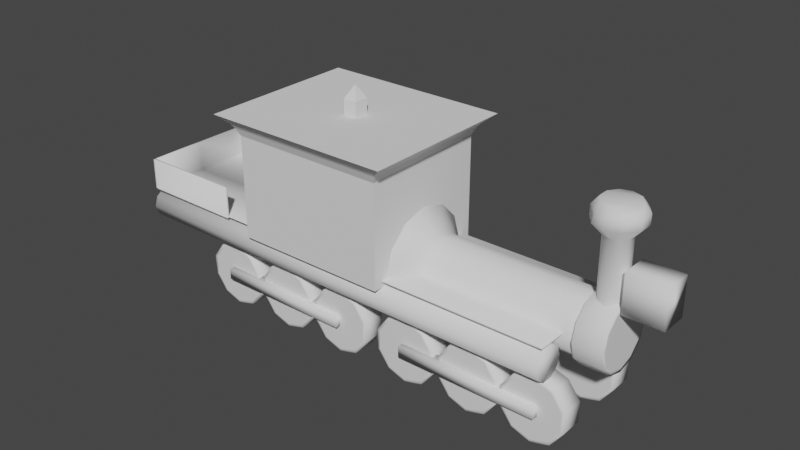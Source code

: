 # Source: model_train.blend  (saved by Blender 2.90.8; exported with 4.5.12 LTS)
import bpy
from mathutils import Matrix  # noqa: F401  (used for matrix-valued properties, if any)

bpy.ops.wm.read_factory_settings(use_empty=True)
scene = bpy.context.scene
scene.name = 'Scene'

# ---- collections
col_collection = bpy.data.collections.new('Collection'); scene.collection.children.link(col_collection)

# ---- world
world_world = bpy.data.worlds.new('World'); scene.world = world_world
world_world.use_nodes = True; world_world.node_tree.nodes.clear()
_N = world_world.node_tree.nodes; _L = world_world.node_tree.links
n0 = _N.new('ShaderNodeOutputWorld'); n0.name = 'World Output'; n0.location = (300, 300)
n1 = _N.new('ShaderNodeBackground'); n1.name = 'Background'; n1.location = (10, 300)
n1.inputs[0].default_value = (0.05088, 0.05088, 0.05088, 1.0)
_L.new(n1.outputs[0], n0.inputs[0])
n0.is_active_output = True
world_world.color = (0.05088, 0.05088, 0.05088)
world_world.use_sun_shadow = False
world_world.sun_shadow_jitter_overblur = 0.0

# ---- meshes
me_cylinder = bpy.data.meshes.new('Cylinder')
me_cylinder.from_pydata([(0.156, -2.242, -3.526), (-3.589, -0.25, -2.825), (0.156, 2.242, -3.526), (-3.589, 0.25, -2.825), (0.156, -2.242, -1.988), (-3.589, -0.25, -2.689), (0.156, 2.242, -1.988), (-3.589, 0.25, -2.689), (-2.963, -2.242, -3.526), (-2.963, 2.242, -3.526), (-2.963, 2.242, -1.988), (-2.963, -2.242, -1.988), (-2.963, -2.242, -3.526), (-0.7164, -2.242, -3.526), (-0.7164, -2.242, -1.988), (-0.7164, 2.242, -1.988), (-0.7164, 2.242, -3.526), (-2.963, 2.242, -3.526), (-2.963, 2.242, -1.988), (-2.963, -2.242, -1.988), (-3.203, -2.357, -3.566), (-3.304, -2.433, -3.592), (-3.304, 2.433, -3.592), (-3.203, 2.357, -3.566), (-3.304, 2.433, -1.923), (-3.203, 2.357, -1.948), (-3.304, -2.433, -1.923), (-3.203, -2.357, -1.948), (-2.682, -2.242, -3.526), (-2.682, 2.242, -1.988), (-2.682, 2.242, -3.526), (-2.682, -2.242, -1.988), (-3.589, -2.739, -3.697), (-3.589, 2.739, -3.697), (-3.589, 2.739, -1.817), (-3.589, -2.739, -1.817), (-4.044, -0.25, -2.825), (-4.044, 0.25, -2.825), (-4.044, 0.25, -2.689), (-4.044, -0.25, -2.689), (-4.438, -3.452e-07, -2.757)], [], [(8, 11, 19, 12), (10, 9, 17, 18), (33, 34, 24, 22), (19, 27, 20, 12), (2, 6, 4, 0), (3, 1, 36, 37), (30, 9, 10, 29), (28, 8, 9, 30), (35, 32, 21, 26), (34, 35, 26, 24), (0, 13, 16, 2), (12, 20, 23, 17), (17, 23, 25, 18), (9, 8, 12, 17), (18, 25, 27, 19), (11, 10, 18, 19), (21, 22, 23, 20), (22, 24, 25, 23), (24, 26, 27, 25), (26, 21, 20, 27), (32, 33, 22, 21), (2, 16, 15, 6), (6, 15, 14, 4), (4, 14, 13, 0), (13, 28, 30, 16), (16, 30, 29, 15), (31, 11, 8, 28, 13, 14), (1, 3, 33, 32), (3, 7, 34, 33), (7, 5, 35, 34), (5, 1, 32, 35), (1, 5, 39, 36), (7, 3, 37, 38), (5, 7, 38, 39), (38, 37, 40), (37, 36, 40), (36, 39, 40), (39, 38, 40), (29, 10, 19, 18, 11, 31, 14, 15)])
_uv = me_cylinder.uv_layers.new(name='UVMap')
_uv.uv.foreach_set('vector', [0.6096, 1.0, 0.6096, 0.75, 0.6096, 0.75, 0.6096, 1.0, 0.6096, 0.5, 0.6096, 0.25, 0.6096, 0.25, 0.6096, 0.5, 0.875, 0.5, 0.625, 0.5, 0.625, 0.5, 0.875, 0.5, 0.6096, 0.75, 0.6221, 0.75, 0.6221, 1.0, 0.6096, 1.0, 0.125, 0.5, 0.375, 0.5, 0.375, 0.75, 0.125, 0.75, 0.7746, 0.5344, 0.7746, 0.7156, 0.7746, 0.7156, 0.7746, 0.5344, 0.5949, 0.25, 0.6096, 0.25, 0.6096, 0.5, 0.5949, 0.5, 0.5949, 0.0, 0.6096, 0.0, 0.6096, 0.25, 0.5949, 0.25, 0.625, 0.75, 0.875, 0.75, 0.875, 0.75, 0.625, 0.75, 0.625, 0.5, 0.625, 0.75, 0.625, 0.75, 0.625, 0.5, 0.375, 0.0, 0.4923, 0.0, 0.4923, 0.25, 0.375, 0.25, 0.6096, 0.0, 0.6221, 0.0, 0.6221, 0.25, 0.6096, 0.25, 0.6096, 0.25, 0.6221, 0.25, 0.6221, 0.5, 0.6096, 0.5, 0.6096, 0.25, 0.6096, 0.0, 0.6096, 0.0, 0.6096, 0.25, 0.6096, 0.5, 0.6221, 0.5, 0.6221, 0.75, 0.6096, 0.75, 0.6096, 0.75, 0.6096, 0.5, 0.6096, 0.5, 0.6096, 0.75, 0.875, 0.75, 0.875, 0.5, 0.875, 0.5014, 0.875, 0.7486, 0.875, 0.5, 0.625, 0.5, 0.6264, 0.5, 0.8736, 0.5, 0.625, 0.5, 0.625, 0.75, 0.6221, 0.75, 0.6221, 0.5, 0.625, 0.75, 0.875, 0.75, 0.8736, 0.75, 0.6264, 0.75, 0.875, 0.75, 0.875, 0.5, 0.875, 0.5, 0.875, 0.75, 0.375, 0.25, 0.4923, 0.25, 0.4923, 0.5, 0.375, 0.5, 0.375, 0.5, 0.4923, 0.5, 0.4923, 0.75, 0.375, 0.75, 0.375, 0.75, 0.4923, 0.75, 0.4923, 1.0, 0.375, 1.0, 0.4923, 0.0, 0.5949, 0.0, 0.5949, 0.25, 0.4923, 0.25, 0.4923, 0.25, 0.5949, 0.25, 0.5949, 0.5, 0.4923, 0.5, 0.5949, 0.75, 0.6096, 0.75, 0.6096, 1.0, 0.5949, 1.0, 0.4923, 1.0, 0.4923, 0.75, 0.7746, 0.7156, 0.7746, 0.5344, 0.875, 0.5, 0.875, 0.75, 0.7746, 0.5344, 0.7254, 0.5344, 0.625, 0.5, 0.875, 0.5, 0.7254, 0.5344, 0.7254, 0.7156, 0.625, 0.75, 0.625, 0.5, 0.7254, 0.7156, 0.7746, 0.7156, 0.875, 0.75, 0.625, 0.75, 0.7746, 0.7156, 0.7254, 0.7156, 0.7254, 0.7156, 0.7746, 0.7156, 0.7254, 0.5344, 0.7746, 0.5344, 0.7746, 0.5344, 0.7254, 0.5344, 0.7254, 0.7156, 0.7254, 0.5344, 0.7254, 0.5344, 0.7254, 0.7156, 0.7254, 0.5344, 0.7746, 0.5344, 0.75, 0.625, 0.7746, 0.5344, 0.7746, 0.7156, 0.75, 0.625, 0.7746, 0.7156, 0.7254, 0.7156, 0.75, 0.625, 0.7254, 0.7156, 0.7254, 0.5344, 0.75, 0.625, 0.0, 0.0, 0.0, 0.0, 0.0, 0.0, 0.0, 0.0, 0.0, 0.0, 0.0, 0.0, 0.0, 0.0, 0.0, 0.0])
me_cylinder.use_remesh_fix_poles = True
me_cylinder.use_remesh_preserve_attributes = False
me_cylinder.use_mirror_vertex_groups = False
me_cylinder.update()
me_cylinder_006 = bpy.data.meshes.new('Cylinder.006')
me_cylinder_006.from_pydata([(-1.49e-08, 0.8934, -1.787), (-1.49e-08, 0.8934, -1.192e-07), (0.4467, 0.7737, -1.787), (0.4467, 0.7737, -1.192e-07), (0.7737, 0.4467, -1.787), (0.7737, 0.4467, -1.192e-07), (0.8934, 8.819e-08, -1.787), (0.8934, 8.819e-08, -1.192e-07), (0.7737, -0.4467, -1.787), (0.7737, -0.4467, -1.192e-07), (0.4467, -0.7737, -1.787), (0.4467, -0.7737, -1.192e-07), (2.235e-07, -0.8934, -1.787), (2.235e-07, -0.8934, -1.192e-07), (-0.4467, -0.7737, -1.787), (-0.4467, -0.7737, -1.192e-07), (-0.7737, -0.4467, -1.787), (-0.7737, -0.4467, -1.192e-07), (-0.8934, -2.881e-07, -1.787), (-0.8934, -2.881e-07, -1.192e-07), (-0.7737, 0.4467, -1.787), (-0.7737, 0.4467, -1.192e-07), (-0.4467, 0.7737, -1.787), (-0.4467, 0.7737, -1.192e-07), (-0.8292, -0.4154, 0.01695), (-1.994, -0.4154, 0.01695), (-0.8292, 0.4154, 0.01695), (-1.994, 0.4154, 0.01695), (-0.8292, -0.4154, 0.391), (-1.994, -0.4154, 0.391), (-0.8292, 0.4154, 0.391), (-1.994, 0.4154, 0.391), (-1.49e-08, 0.8934, -0.2723), (0.4467, 0.7737, -0.2723), (0.7737, 0.4467, -0.2723), (0.8934, 8.819e-08, -0.2723), (0.7737, -0.4467, -0.2723), (0.4467, -0.7737, -0.2723), (2.235e-07, -0.8934, -0.2723), (-0.4467, -0.7737, -0.2723), (-0.7737, -0.4467, -0.2723), (-0.8934, -2.881e-07, -0.2723), (-0.7737, 0.4467, -0.2723), (-0.4467, 0.7737, -0.2723), (0.4467, 0.7737, -1.192e-07), (-1.49e-08, 0.8934, -1.192e-07), (-1.49e-08, 0.8934, -0.2723), (0.7737, 0.4467, -1.192e-07), (0.8934, 8.819e-08, -1.192e-07), (0.7737, -0.4467, -1.192e-07), (0.4467, -0.7737, -1.192e-07), (2.235e-07, -0.8934, -1.192e-07), (-0.4467, -0.7737, -1.192e-07), (-0.7737, -0.4467, -1.192e-07), (-0.8934, -2.881e-07, -1.192e-07), (-0.7737, 0.4467, -1.192e-07), (-0.4467, 0.7737, -1.192e-07), (0.4467, 0.7737, -0.2723), (0.7737, 0.4467, -0.2723), (0.8934, 8.819e-08, -0.2723), (0.7737, -0.4467, -0.2723), (0.4467, -0.7737, -0.2723), (2.235e-07, -0.8934, -0.2723), (-0.4467, -0.7737, -0.2723), (-0.7737, -0.4467, -0.2723), (-0.8934, -2.881e-07, -0.2723), (-0.7737, 0.4467, -0.2723), (-0.4467, 0.7737, -0.2723), (0.5083, 0.8803, -1.192e-07), (-1.49e-08, 1.017, -1.192e-07), (-1.49e-08, 1.017, -0.2723), (0.8803, 0.5083, -1.192e-07), (1.017, 8.093e-08, -1.192e-07), (0.8803, -0.5083, -1.192e-07), (0.5083, -0.8803, -1.192e-07), (2.235e-07, -1.017, -1.192e-07), (-0.5083, -0.8803, -1.192e-07), (-0.8803, -0.5083, -1.192e-07), (-1.017, -3.486e-07, -1.192e-07), (-0.8803, 0.5083, -1.192e-07), (-0.5083, 0.8803, -1.192e-07), (0.5083, 0.8803, -0.2723), (0.8803, 0.5083, -0.2723), (1.017, 8.093e-08, -0.2723), (0.8803, -0.5083, -0.2723), (0.5083, -0.8803, -0.2723), (2.235e-07, -1.017, -0.2723), (-0.5083, -0.8803, -0.2723), (-0.8803, -0.5083, -0.2723), (-1.017, -3.486e-07, -0.2723), (-0.8803, 0.5083, -0.2723), (-0.5083, 0.8803, -0.2723), (-0.9317, 0.3898, -0.1361), (-0.9317, 0.3154, -0.2097), (-0.9317, 0.1205, -0.2552), (-0.9317, -0.1205, -0.2552), (-0.9317, -0.3154, -0.2097), (-0.9317, -0.3898, -0.1361), (-0.9317, -0.3154, -0.06255), (-0.9317, -0.1205, -0.01708), (-0.9317, 0.1205, -0.01708), (-0.9317, 0.3154, -0.06255), (-2.667, 0.3898, -0.1361), (-2.667, 0.3154, -0.2097), (-2.667, 0.1205, -0.2552), (-2.667, -0.1205, -0.2552), (-2.667, -0.3154, -0.2097), (-2.667, -0.3898, -0.1361), (-2.667, -0.3154, -0.06255), (-2.667, -0.1205, -0.01708), (-2.667, 0.1205, -0.01708), (-2.667, 0.3154, -0.06255), (-3.028, 0.7151, -0.1361), (-3.028, 0.5785, -0.2711), (-3.028, 0.221, -0.3546), (-3.028, -0.221, -0.3546), (-3.028, -0.5785, -0.2711), (-3.028, -0.7151, -0.1361), (-3.028, -0.5785, -0.001147), (-3.028, -0.221, 0.08228), (-3.028, 0.221, 0.08228), (-3.028, 0.5785, -0.001147), (-3.32, 0.7151, -0.1361), (-3.32, 0.5785, -0.2711), (-3.32, 0.221, -0.3546), (-3.32, -0.221, -0.3546), (-3.272, -0.5142, -0.2561), (-3.32, -0.7151, -0.1361), (-3.32, -0.5785, -0.001147), (-3.32, -0.221, 0.08228), (-3.32, 0.221, 0.08228), (-3.32, 0.5785, -0.001147), (-3.569, 0.5189, -0.1361), (-3.569, 0.4198, -0.2341), (-3.569, 0.1603, -0.2946), (-3.569, -0.1603, -0.2946), (-3.569, -0.4198, -0.2341), (-3.569, -0.5189, -0.1361), (-3.569, -0.4198, -0.0382), (-3.569, -0.1603, 0.02233), (-3.569, 0.1603, 0.02233), (-3.569, 0.4198, -0.0382), (-1.49e-08, 1.55, -1.984), (0.775, 1.342, -1.984), (1.342, 0.775, -1.984), (1.55, 1.508e-07, -1.984), (1.342, -0.775, -1.984), (0.775, -1.342, -1.984), (2.235e-07, -1.55, -1.984), (-0.775, -1.342, -1.984), (-1.342, -0.775, -1.984), (-1.55, -5.021e-07, -1.984), (-1.342, 0.775, -1.984), (-0.775, 1.342, -1.984)], [], [(9, 11, 50, 49), (39, 38, 62, 63), (23, 1, 45, 56), (13, 15, 52, 51), (3, 5, 47, 44), (40, 39, 63, 64), (33, 32, 46, 57), (17, 19, 54, 53), (41, 40, 64, 65), (7, 9, 49, 48), (3, 1, 23, 21, 19, 17, 15, 13, 11, 9, 7, 5), (34, 33, 57, 58), (42, 41, 65, 66), (6, 8, 146, 145), (24, 25, 27, 26), (26, 27, 31, 30), (30, 31, 29, 28), (28, 29, 25, 24), (26, 30, 28, 24), (31, 27, 25, 29), (22, 43, 32, 0), (20, 42, 43, 22), (18, 41, 42, 20), (16, 40, 41, 18), (14, 39, 40, 16), (12, 38, 39, 14), (10, 37, 38, 12), (8, 36, 37, 10), (6, 35, 36, 8), (4, 34, 35, 6), (2, 33, 34, 4), (0, 32, 33, 2), (53, 54, 78, 77), (61, 60, 84, 85), (52, 53, 77, 76), (62, 61, 85, 86), (45, 44, 68, 69), (51, 52, 76, 75), (63, 62, 86, 87), (50, 51, 75, 74), (64, 63, 87, 88), (57, 46, 70, 81), (49, 50, 74, 73), (65, 64, 88, 89), (38, 37, 61, 62), (19, 21, 55, 54), (37, 36, 60, 61), (5, 7, 48, 47), (15, 17, 53, 52), (32, 43, 67, 46), (1, 3, 44, 45), (36, 35, 59, 60), (43, 42, 66, 67), (11, 13, 51, 50), (35, 34, 58, 59), (21, 23, 56, 55), (70, 69, 68, 81), (81, 68, 71, 82), (82, 71, 72, 83), (83, 72, 73, 84), (84, 73, 74, 85), (85, 74, 75, 86), (86, 75, 76, 87), (87, 76, 77, 88), (90, 79, 80, 91), (91, 80, 69, 70), (46, 67, 91, 70), (44, 47, 71, 68), (60, 59, 83, 84), (54, 55, 79, 78), (67, 66, 90, 91), (47, 48, 72, 71), (59, 58, 82, 83), (55, 56, 80, 79), (66, 65, 89, 90), (48, 49, 73, 72), (58, 57, 81, 82), (56, 45, 69, 80), (98, 99, 109, 108), (95, 96, 106, 105), (92, 93, 103, 102), (99, 100, 110, 109), (96, 97, 107, 106), (93, 94, 104, 103), (100, 101, 111, 110), (97, 98, 108, 107), (94, 95, 105, 104), (101, 92, 102, 111), (105, 106, 116, 115), (102, 103, 113, 112), (109, 110, 120, 119), (106, 107, 117, 116), (103, 104, 114, 113), (110, 111, 121, 120), (107, 108, 118, 117), (104, 105, 115, 114), (111, 102, 112, 121), (108, 109, 119, 118), (112, 113, 123, 122), (119, 120, 130, 129), (116, 117, 127, 126), (113, 114, 124, 123), (120, 121, 131, 130), (117, 118, 128, 127), (114, 115, 125, 124), (121, 112, 122, 131), (118, 119, 129, 128), (115, 116, 126, 125), (129, 130, 140, 139), (126, 127, 137, 136), (123, 124, 134, 133), (130, 131, 141, 140), (127, 128, 138, 137), (124, 125, 135, 134), (131, 122, 132, 141), (128, 129, 139, 138), (125, 126, 136, 135), (122, 123, 133, 132), (142, 143, 144, 145, 146, 147, 148, 149, 150, 151, 152, 153), (22, 0, 142, 153), (0, 2, 143, 142), (4, 6, 145, 144), (20, 22, 153, 152), (2, 4, 144, 143), (18, 20, 152, 151), (16, 18, 151, 150), (14, 16, 150, 149), (12, 14, 149, 148), (10, 12, 148, 147), (8, 10, 147, 146), (78, 89, 88, 77), (79, 90, 89, 78), (134, 141, 132, 133), (135, 140, 141, 134), (136, 139, 140, 135), (137, 138, 139, 136)])
me_cylinder_006.polygons.foreach_set('use_smooth', [True] * 136)
_uv = me_cylinder_006.uv_layers.new(name='UVMap')
_uv.uv.foreach_set('vector', [0.4578, 0.13, 0.37, 0.04215, 0.37, 0.04215, 0.4578, 0.13, 0.4167, 0.9238, 0.5, 0.9238, 0.5, 0.9238, 0.4167, 0.9238, 0.13, 0.4578, 0.25, 0.49, 0.25, 0.49, 0.13, 0.4578, 0.25, 0.01, 0.13, 0.04215, 0.13, 0.04215, 0.25, 0.01, 0.37, 0.4578, 0.4578, 0.37, 0.4578, 0.37, 0.37, 0.4578, 0.3333, 0.9238, 0.4167, 0.9238, 0.4167, 0.9238, 0.3333, 0.9238, 0.9167, 0.9238, 1.0, 0.9238, 1.0, 0.9238, 0.9167, 0.9238, 0.04215, 0.13, 0.01, 0.25, 0.01, 0.25, 0.04215, 0.13, 0.25, 0.9238, 0.3333, 0.9238, 0.3333, 0.9238, 0.25, 0.9238, 0.49, 0.25, 0.4578, 0.13, 0.4578, 0.13, 0.49, 0.25, 0.37, 0.4578, 0.25, 0.49, 0.13, 0.4578, 0.04215, 0.37, 0.01, 0.25, 0.04215, 0.13, 0.13, 0.04215, 0.25, 0.01, 0.37, 0.04215, 0.4578, 0.13, 0.49, 0.25, 0.4578, 0.37, 0.8333, 0.9238, 0.9167, 0.9238, 0.9167, 0.9238, 0.8333, 0.9238, 0.1667, 0.9238, 0.25, 0.9238, 0.25, 0.9238, 0.1667, 0.9238, 0.75, 0.5, 0.6667, 0.5, 0.6667, 0.5, 0.75, 0.5, 0.375, 0.0, 0.625, 0.0, 0.625, 0.25, 0.375, 0.25, 0.375, 0.25, 0.625, 0.25, 0.625, 0.5, 0.375, 0.5, 0.375, 0.5, 0.625, 0.5, 0.625, 0.75, 0.375, 0.75, 0.375, 0.75, 0.625, 0.75, 0.625, 1.0, 0.375, 1.0, 0.125, 0.5, 0.375, 0.5, 0.375, 0.75, 0.125, 0.75, 0.625, 0.5, 0.875, 0.5, 0.875, 0.75, 0.625, 0.75, 0.08333, 0.5, 0.08333, 0.9238, 7.451e-08, 0.9238, 7.451e-08, 0.5, 0.1667, 0.5, 0.1667, 0.9238, 0.08333, 0.9238, 0.08333, 0.5, 0.25, 0.5, 0.25, 0.9238, 0.1667, 0.9238, 0.1667, 0.5, 0.3333, 0.5, 0.3333, 0.9238, 0.25, 0.9238, 0.25, 0.5, 0.4167, 0.5, 0.4167, 0.9238, 0.3333, 0.9238, 0.3333, 0.5, 0.5, 0.5, 0.5, 0.9238, 0.4167, 0.9238, 0.4167, 0.5, 0.5833, 0.5, 0.5833, 0.9238, 0.5, 0.9238, 0.5, 0.5, 0.6667, 0.5, 0.6667, 0.9238, 0.5833, 0.9238, 0.5833, 0.5, 0.75, 0.5, 0.75, 0.9238, 0.6667, 0.9238, 0.6667, 0.5, 0.8333, 0.5, 0.8333, 0.9238, 0.75, 0.9238, 0.75, 0.5, 0.9167, 0.5, 0.9167, 0.9238, 0.8333, 0.9238, 0.8333, 0.5, 1.0, 0.5, 1.0, 0.9238, 0.9167, 0.9238, 0.9167, 0.5, 0.04215, 0.13, 0.01, 0.25, 0.01, 0.25, 0.04215, 0.13, 0.5833, 0.9238, 0.6667, 0.9238, 0.6667, 0.9238, 0.5833, 0.9238, 0.13, 0.04215, 0.04215, 0.13, 0.04215, 0.13, 0.13, 0.04215, 0.5, 0.9238, 0.5833, 0.9238, 0.5833, 0.9238, 0.5, 0.9238, 0.25, 0.49, 0.37, 0.4578, 0.37, 0.4578, 0.25, 0.49, 0.25, 0.01, 0.13, 0.04215, 0.13, 0.04215, 0.25, 0.01, 0.4167, 0.9238, 0.5, 0.9238, 0.5, 0.9238, 0.4167, 0.9238, 0.37, 0.04215, 0.25, 0.01, 0.25, 0.01, 0.37, 0.04215, 0.3333, 0.9238, 0.4167, 0.9238, 0.4167, 0.9238, 0.3333, 0.9238, 0.9167, 0.9238, 1.0, 0.9238, 1.0, 0.9238, 0.9167, 0.9238, 0.4578, 0.13, 0.37, 0.04215, 0.37, 0.04215, 0.4578, 0.13, 0.25, 0.9238, 0.3333, 0.9238, 0.3333, 0.9238, 0.25, 0.9238, 0.5, 0.9238, 0.5833, 0.9238, 0.5833, 0.9238, 0.5, 0.9238, 0.01, 0.25, 0.04215, 0.37, 0.04215, 0.37, 0.01, 0.25, 0.5833, 0.9238, 0.6667, 0.9238, 0.6667, 0.9238, 0.5833, 0.9238, 0.4578, 0.37, 0.49, 0.25, 0.49, 0.25, 0.4578, 0.37, 0.13, 0.04215, 0.04215, 0.13, 0.04215, 0.13, 0.13, 0.04215, 7.451e-08, 0.9238, 0.08333, 0.9238, 0.08333, 0.9238, 7.451e-08, 0.9238, 0.25, 0.49, 0.37, 0.4578, 0.37, 0.4578, 0.25, 0.49, 0.6667, 0.9238, 0.75, 0.9238, 0.75, 0.9238, 0.6667, 0.9238, 0.08333, 0.9238, 0.1667, 0.9238, 0.1667, 0.9238, 0.08333, 0.9238, 0.37, 0.04215, 0.25, 0.01, 0.25, 0.01, 0.37, 0.04215, 0.75, 0.9238, 0.8333, 0.9238, 0.8333, 0.9238, 0.75, 0.9238, 0.04215, 0.37, 0.13, 0.4578, 0.13, 0.4578, 0.04215, 0.37, 1.0, 0.9238, 1.0, 1.0, 0.9167, 1.0, 0.9167, 0.9238, 0.9167, 0.9238, 0.9167, 1.0, 0.8333, 1.0, 0.8333, 0.9238, 0.8333, 0.9238, 0.8333, 1.0, 0.75, 1.0, 0.75, 0.9238, 0.75, 0.9238, 0.75, 1.0, 0.6667, 1.0, 0.6667, 0.9238, 0.6667, 0.9238, 0.6667, 1.0, 0.5833, 1.0, 0.5833, 0.9238, 0.5833, 0.9238, 0.5833, 1.0, 0.5, 1.0, 0.5, 0.9238, 0.5, 0.9238, 0.5, 1.0, 0.4167, 1.0, 0.4167, 0.9238, 0.4167, 0.9238, 0.4167, 1.0, 0.3333, 1.0, 0.3333, 0.9238, 0.1667, 0.9238, 0.1667, 1.0, 0.08333, 1.0, 0.08333, 0.9238, 0.08333, 0.9238, 0.08333, 1.0, 7.451e-08, 1.0, 7.451e-08, 0.9238, 7.451e-08, 0.9238, 0.08333, 0.9238, 0.08333, 0.9238, 7.451e-08, 0.9238, 0.37, 0.4578, 0.4578, 0.37, 0.4578, 0.37, 0.37, 0.4578, 0.6667, 0.9238, 0.75, 0.9238, 0.75, 0.9238, 0.6667, 0.9238, 0.01, 0.25, 0.04215, 0.37, 0.04215, 0.37, 0.01, 0.25, 0.08333, 0.9238, 0.1667, 0.9238, 0.1667, 0.9238, 0.08333, 0.9238, 0.4578, 0.37, 0.49, 0.25, 0.49, 0.25, 0.4578, 0.37, 0.75, 0.9238, 0.8333, 0.9238, 0.8333, 0.9238, 0.75, 0.9238, 0.04215, 0.37, 0.13, 0.4578, 0.13, 0.4578, 0.04215, 0.37, 0.1667, 0.9238, 0.25, 0.9238, 0.25, 0.9238, 0.1667, 0.9238, 0.49, 0.25, 0.4578, 0.13, 0.4578, 0.13, 0.49, 0.25, 0.8333, 0.9238, 0.9167, 0.9238, 0.9167, 0.9238, 0.8333, 0.9238, 0.13, 0.4578, 0.25, 0.49, 0.25, 0.49, 0.13, 0.4578, 0.0, 0.0, 0.0, 0.0, 0.0, 0.0, 0.0, 0.0, 0.0, 0.0, 0.0, 0.0, 0.0, 0.0, 0.0, 0.0, 0.0, 0.0, 0.0, 0.0, 0.0, 0.0, 0.0, 0.0, 0.0, 0.0, 0.0, 0.0, 0.0, 0.0, 0.0, 0.0, 0.0, 0.0, 0.0, 0.0, 0.0, 0.0, 0.0, 0.0, 0.0, 0.0, 0.0, 0.0, 0.0, 0.0, 0.0, 0.0, 0.0, 0.0, 0.0, 0.0, 0.0, 0.0, 0.0, 0.0, 0.0, 0.0, 0.0, 0.0, 0.0, 0.0, 0.0, 0.0, 0.0, 0.0, 0.0, 0.0, 0.0, 0.0, 0.0, 0.0, 0.0, 0.0, 0.0, 0.0, 0.0, 0.0, 0.0, 0.0, 0.0, 0.0, 0.0, 0.0, 0.0, 0.0, 0.0, 0.0, 0.0, 0.0, 0.0, 0.0, 0.0, 0.0, 0.0, 0.0, 0.0, 0.0, 0.0, 0.0, 0.0, 0.0, 0.0, 0.0, 0.0, 0.0, 0.0, 0.0, 0.0, 0.0, 0.0, 0.0, 0.0, 0.0, 0.0, 0.0, 0.0, 0.0, 0.0, 0.0, 0.0, 0.0, 0.0, 0.0, 0.0, 0.0, 0.0, 0.0, 0.0, 0.0, 0.0, 0.0, 0.0, 0.0, 0.0, 0.0, 0.0, 0.0, 0.0, 0.0, 0.0, 0.0, 0.0, 0.0, 0.0, 0.0, 0.0, 0.0, 0.0, 0.0, 0.0, 0.0, 0.0, 0.0, 0.0, 0.0, 0.0, 0.0, 0.0, 0.0, 0.0, 0.0, 0.0, 0.0, 0.0, 0.0, 0.0, 0.0, 0.0, 0.0, 0.0, 0.0, 0.0, 0.0, 0.0, 0.0, 0.0, 0.0, 0.0, 0.0, 0.0, 0.0, 0.0, 0.0, 0.0, 0.0, 0.0, 0.0, 0.0, 0.0, 0.0, 0.0, 0.0, 0.0, 0.0, 0.0, 0.0, 0.0, 0.0, 0.0, 0.0, 0.0, 0.0, 0.0, 0.0, 0.0, 0.0, 0.0, 0.0, 0.0, 0.0, 0.0, 0.0, 0.0, 0.0, 0.0, 0.0, 0.0, 0.0, 0.0, 0.0, 0.0, 0.0, 0.0, 0.0, 0.0, 0.0, 0.0, 0.0, 0.0, 0.0, 0.0, 0.0, 0.0, 0.0, 0.0, 0.0, 0.0, 0.0, 0.0, 0.0, 0.0, 0.0, 0.0, 0.0, 0.0, 0.0, 0.0, 0.0, 0.0, 0.0, 0.0, 0.0, 0.0, 0.0, 0.0, 0.0, 0.0, 0.0, 0.0, 0.0, 0.0, 0.0, 0.0, 0.0, 0.0, 0.0, 0.0, 0.0, 0.0, 0.0, 0.0, 0.0, 0.0, 0.0, 0.0, 0.0, 0.0, 0.0, 0.0, 0.0, 0.0, 0.0, 0.0, 0.0, 0.0, 0.0, 0.0, 0.0, 0.0, 0.0, 0.0, 0.0, 0.0, 0.0, 0.0, 0.0, 0.0, 0.0, 0.0, 0.0, 0.0, 0.0, 0.0, 0.0, 0.0, 0.0, 0.0, 0.0, 0.0, 0.0, 0.0, 0.0, 0.0, 0.0, 0.0, 0.0, 0.0, 0.0, 0.0, 0.75, 0.49, 0.87, 0.4578, 0.9578, 0.37, 0.99, 0.25, 0.9578, 0.13, 0.87, 0.04215, 0.75, 0.01, 0.63, 0.04215, 0.5422, 0.13, 0.51, 0.25, 0.5422, 0.37, 0.63, 0.4578, 0.08333, 0.5, 7.451e-08, 0.5, 7.451e-08, 0.5, 0.08333, 0.5, 1.0, 0.5, 0.9167, 0.5, 0.9167, 0.5, 1.0, 0.5, 0.8333, 0.5, 0.75, 0.5, 0.75, 0.5, 0.8333, 0.5, 0.1667, 0.5, 0.08333, 0.5, 0.08333, 0.5, 0.1667, 0.5, 0.9167, 0.5, 0.8333, 0.5, 0.8333, 0.5, 0.9167, 0.5, 0.25, 0.5, 0.1667, 0.5, 0.1667, 0.5, 0.25, 0.5, 0.3333, 0.5, 0.25, 0.5, 0.25, 0.5, 0.3333, 0.5, 0.4167, 0.5, 0.3333, 0.5, 0.3333, 0.5, 0.4167, 0.5, 0.5, 0.5, 0.4167, 0.5, 0.4167, 0.5, 0.5, 0.5, 0.5833, 0.5, 0.5, 0.5, 0.5, 0.5, 0.5833, 0.5, 0.6667, 0.5, 0.5833, 0.5, 0.5833, 0.5, 0.6667, 0.5, 0.01, 0.25, 0.25, 0.9238, 0.3333, 0.9238, 0.04215, 0.13, 0.04215, 0.37, 0.1667, 0.9238, 0.25, 0.9238, 0.01, 0.25, 0.0, 0.0, 0.0, 0.0, 0.0, 0.0, 0.0, 0.0, 0.0, 0.0, 0.0, 0.0, 0.0, 0.0, 0.0, 0.0, 0.0, 0.0, 0.0, 0.0, 0.0, 0.0, 0.0, 0.0, 0.0, 0.0, 0.0, 0.0, 0.0, 0.0, 0.0, 0.0])
me_cylinder_006.use_remesh_fix_poles = True
me_cylinder_006.use_remesh_preserve_attributes = False
me_cylinder_006.use_mirror_vertex_groups = False
me_cylinder_006.update()
me_cylinder_011 = bpy.data.meshes.new('Cylinder.011')
me_cylinder_011.from_pydata([(-15.27, -0.9127, -0.5559), (-1.202, -0.9127, -0.5559), (-15.27, -1.009, -0.8523), (-1.202, -1.009, -0.8523), (-15.27, -1.261, -1.035), (-1.202, -1.261, -1.035), (-15.27, -1.573, -1.035), (-1.202, -1.573, -1.035), (-15.27, -1.825, -0.8523), (-1.202, -1.825, -0.8523), (-15.27, -1.921, -0.5559), (-1.202, -1.921, -0.5559), (-15.27, -1.825, -0.2595), (-1.202, -1.825, -0.2595), (-15.27, -1.573, -0.07629), (-1.202, -1.573, -0.07629), (-15.27, -1.261, -0.07629), (-1.202, -1.261, -0.07629), (-15.27, -1.009, -0.2595), (-1.202, -1.009, -0.2595), (-15.27, -1.746, -0.001048), (-1.202, -1.746, -0.001048), (-15.27, 1.192e-07, -0.001048), (-1.202, 1.192e-07, -0.001048), (-1.202, -1.746, 0.05658), (-15.27, -1.746, 0.05658), (-15.27, 1.192e-07, 0.05658), (-1.202, 1.192e-07, 0.05658), (-12.06, -1.746, -0.001048), (-12.06, 1.192e-07, -0.001048), (-12.06, -1.746, 0.05658), (-12.06, 1.192e-07, 0.05658), (-12.06, -1.813, -0.001048), (-15.27, -1.813, -0.001048), (-12.06, -1.813, 0.05658), (-15.27, -1.813, 0.05658), (-12.06, -1.746, 0.05658), (-15.27, -1.746, 0.05658), (-12.06, -1.813, 0.05658), (-15.27, -1.813, 0.05658), (-15.2, -1.746, -0.001048), (-15.2, 1.192e-07, -0.001048), (-15.2, -1.746, 0.05658), (-15.2, 1.192e-07, 0.05658), (-15.2, -1.813, -0.001048), (-15.2, -1.813, 0.05658), (-15.2, -1.746, 0.05658), (-15.2, -1.813, 0.05658), (-15.2, -1.746, 0.9839), (-15.27, -1.746, 0.9839), (-15.27, 1.192e-07, 0.9839), (-15.2, 1.192e-07, 0.9839), (-15.2, -1.746, 0.9839), (-15.27, -1.746, 0.9839), (-15.2, -1.813, 0.9839), (-15.27, -1.813, 0.9839), (-12.06, -1.746, 0.9839), (-12.06, -1.813, 0.9839), (-9.998, -1.553, -0.9836), (-10.59, -1.553, -1.175), (-10.95, -1.553, -1.675), (-10.95, -1.553, -2.293), (-10.59, -1.553, -2.793), (-9.998, -1.553, -2.984), (-9.41, -1.553, -2.793), (-9.047, -1.553, -2.293), (-9.047, -1.553, -1.675), (-9.41, -1.553, -1.175), (-9.998, -1.553, -1.085), (-10.53, -1.553, -1.256), (-10.85, -1.553, -1.706), (-10.85, -1.553, -2.261), (-10.53, -1.553, -2.711), (-9.998, -1.553, -2.883), (-9.469, -1.553, -2.711), (-9.143, -1.553, -2.261), (-9.143, -1.553, -1.706), (-9.469, -1.553, -1.256), (-10.2, -1.553, -1.706), (-9.796, -1.553, -2.261), (-9.998, -0.8577, -0.9836), (-10.59, -0.8577, -1.175), (-10.95, -0.8577, -1.675), (-10.95, -0.8577, -2.293), (-10.59, -0.8577, -2.793), (-9.998, -0.8577, -2.984), (-9.41, -0.8577, -2.793), (-9.047, -0.8577, -2.293), (-9.047, -0.8577, -1.675), (-9.41, -0.8577, -1.175), (-9.998, -0.8577, -1.085), (-10.53, -0.8577, -1.256), (-10.85, -0.8577, -1.706), (-10.85, -0.8577, -2.261), (-10.53, -0.8577, -2.711), (-9.998, -0.8577, -2.883), (-9.469, -0.8577, -2.711), (-9.143, -0.8577, -2.261), (-9.143, -0.8577, -1.706), (-9.469, -0.8577, -1.256), (-10.2, -0.8577, -1.706), (-9.796, -0.8577, -2.261), (-7.927, -1.553, -0.9836), (-8.515, -1.553, -1.175), (-8.878, -1.553, -1.675), (-8.878, -1.553, -2.293), (-8.515, -1.553, -2.793), (-7.927, -1.553, -2.984), (-7.339, -1.553, -2.793), (-6.976, -1.553, -2.293), (-6.976, -1.553, -1.675), (-7.339, -1.553, -1.175), (-7.927, -1.553, -1.085), (-8.456, -1.553, -1.256), (-8.782, -1.553, -1.706), (-8.782, -1.553, -2.261), (-8.456, -1.553, -2.711), (-7.927, -1.553, -2.883), (-7.399, -1.553, -2.711), (-7.072, -1.553, -2.261), (-7.072, -1.553, -1.706), (-7.399, -1.553, -1.256), (-8.129, -1.553, -1.706), (-7.725, -1.553, -2.261), (-7.927, -0.8577, -0.9836), (-8.515, -0.8577, -1.175), (-8.878, -0.8577, -1.675), (-8.878, -0.8577, -2.293), (-8.515, -0.8577, -2.793), (-7.927, -0.8577, -2.984), (-7.339, -0.8577, -2.793), (-6.976, -0.8577, -2.293), (-6.976, -0.8577, -1.675), (-7.339, -0.8577, -1.175), (-7.927, -0.8577, -1.085), (-8.456, -0.8577, -1.256), (-8.782, -0.8577, -1.706), (-8.782, -0.8577, -2.261), (-8.456, -0.8577, -2.711), (-7.927, -0.8577, -2.883), (-7.399, -0.8577, -2.711), (-7.072, -0.8577, -2.261), (-7.072, -0.8577, -1.706), (-7.399, -0.8577, -1.256), (-8.129, -0.8577, -1.706), (-7.725, -0.8577, -2.261), (-5.573, -1.553, -0.9836), (-6.161, -1.553, -1.175), (-6.524, -1.553, -1.675), (-6.524, -1.553, -2.293), (-6.161, -1.553, -2.793), (-5.573, -1.553, -2.984), (-4.985, -1.553, -2.793), (-4.622, -1.553, -2.293), (-4.622, -1.553, -1.675), (-4.985, -1.553, -1.175), (-5.573, -1.553, -1.085), (-6.101, -1.553, -1.256), (-6.428, -1.553, -1.706), (-6.428, -1.553, -2.261), (-6.101, -1.553, -2.711), (-5.573, -1.553, -2.883), (-5.044, -1.553, -2.711), (-4.718, -1.553, -2.261), (-4.718, -1.553, -1.706), (-5.044, -1.553, -1.256), (-5.775, -1.553, -1.706), (-5.371, -1.553, -2.261), (-5.573, -0.8577, -0.9836), (-6.161, -0.8577, -1.175), (-6.524, -0.8577, -1.675), (-6.524, -0.8577, -2.293), (-6.161, -0.8577, -2.793), (-5.573, -0.8577, -2.984), (-4.985, -0.8577, -2.793), (-4.622, -0.8577, -2.293), (-4.622, -0.8577, -1.675), (-4.985, -0.8577, -1.175), (-5.573, -0.8577, -1.085), (-6.101, -0.8577, -1.256), (-6.428, -0.8577, -1.706), (-6.428, -0.8577, -2.261), (-6.101, -0.8577, -2.711), (-5.573, -0.8577, -2.883), (-5.044, -0.8577, -2.711), (-4.718, -0.8577, -2.261), (-4.718, -0.8577, -1.706), (-5.044, -0.8577, -1.256), (-5.775, -0.8577, -1.706), (-5.371, -0.8577, -2.261), (-3.502, -1.553, -0.9836), (-4.09, -1.553, -1.175), (-4.453, -1.553, -1.675), (-4.453, -1.553, -2.293), (-4.09, -1.553, -2.793), (-3.502, -1.553, -2.984), (-2.915, -1.553, -2.793), (-2.551, -1.553, -2.293), (-2.551, -1.553, -1.675), (-2.915, -1.553, -1.175), (-3.502, -1.553, -1.085), (-4.031, -1.553, -1.256), (-4.357, -1.553, -1.706), (-4.357, -1.553, -2.261), (-4.031, -1.553, -2.711), (-3.502, -1.553, -2.883), (-2.974, -1.553, -2.711), (-2.647, -1.553, -2.261), (-2.647, -1.553, -1.706), (-2.974, -1.553, -1.256), (-3.704, -1.553, -1.706), (-3.3, -1.553, -2.261), (-3.502, -0.8577, -0.9836), (-4.09, -0.8577, -1.175), (-4.453, -0.8577, -1.675), (-4.453, -0.8577, -2.293), (-4.09, -0.8577, -2.793), (-3.502, -0.8577, -2.984), (-2.915, -0.8577, -2.793), (-2.551, -0.8577, -2.293), (-2.551, -0.8577, -1.675), (-2.915, -0.8577, -1.175), (-3.502, -0.8577, -1.085), (-4.031, -0.8577, -1.256), (-4.357, -0.8577, -1.706), (-4.357, -0.8577, -2.261), (-4.031, -0.8577, -2.711), (-3.502, -0.8577, -2.883), (-2.974, -0.8577, -2.711), (-2.647, -0.8577, -2.261), (-2.647, -0.8577, -1.706), (-2.974, -0.8577, -1.256), (-3.704, -0.8577, -1.706), (-3.3, -0.8577, -2.261), (-1.511, -1.553, -0.9836), (-2.099, -1.553, -1.175), (-2.462, -1.553, -1.675), (-2.462, -1.553, -2.293), (-2.099, -1.553, -2.793), (-1.511, -1.553, -2.984), (-0.9235, -1.553, -2.793), (-0.5603, -1.553, -2.293), (-0.5603, -1.553, -1.675), (-0.9235, -1.553, -1.175), (-1.511, -1.553, -1.085), (-2.04, -1.553, -1.256), (-2.366, -1.553, -1.706), (-2.366, -1.553, -2.261), (-2.04, -1.553, -2.711), (-1.511, -1.553, -2.883), (-0.9829, -1.553, -2.711), (-0.6564, -1.553, -2.261), (-0.6564, -1.553, -1.706), (-0.9829, -1.553, -1.256), (-1.713, -1.553, -1.706), (-1.309, -1.553, -2.261), (-1.511, -0.8577, -0.9836), (-2.099, -0.8577, -1.175), (-2.462, -0.8577, -1.675), (-2.462, -0.8577, -2.293), (-2.099, -0.8577, -2.793), (-1.511, -0.8577, -2.984), (-0.9235, -0.8577, -2.793), (-0.5603, -0.8577, -2.293), (-0.5603, -0.8577, -1.675), (-0.9235, -0.8577, -1.175), (-1.511, -0.8577, -1.085), (-2.04, -0.8577, -1.256), (-2.366, -0.8577, -1.706), (-2.366, -0.8577, -2.261), (-2.04, -0.8577, -2.711), (-1.511, -0.8577, -2.883), (-0.9829, -0.8577, -2.711), (-0.6564, -0.8577, -2.261), (-0.6564, -0.8577, -1.706), (-0.9829, -0.8577, -1.256), (-1.713, -0.8577, -1.706), (-1.309, -0.8577, -2.261), (-5.657, -1.726, -2.121), (-5.657, -1.726, -1.776), (-5.657, -1.38, -2.121), (-5.657, -1.38, -1.776), (-1.343, -1.726, -2.121), (-1.343, -1.726, -1.776), (-1.343, -1.38, -2.121), (-1.343, -1.38, -1.776), (-12.1, -1.553, -0.9836), (-12.68, -1.553, -1.175), (-13.05, -1.553, -1.675), (-13.05, -1.553, -2.293), (-12.68, -1.553, -2.793), (-12.1, -1.553, -2.984), (-11.51, -1.553, -2.793), (-11.15, -1.553, -2.293), (-11.15, -1.553, -1.675), (-11.51, -1.553, -1.175), (-12.1, -1.553, -1.085), (-12.63, -1.553, -1.256), (-12.95, -1.553, -1.706), (-12.95, -1.553, -2.261), (-12.63, -1.553, -2.711), (-12.1, -1.553, -2.883), (-11.57, -1.553, -2.711), (-11.24, -1.553, -2.261), (-11.24, -1.553, -1.706), (-11.57, -1.553, -1.256), (-12.3, -1.553, -1.706), (-11.9, -1.553, -2.261), (-12.1, -0.8577, -0.9836), (-12.68, -0.8577, -1.175), (-13.05, -0.8577, -1.675), (-13.05, -0.8577, -2.293), (-12.68, -0.8577, -2.793), (-12.1, -0.8577, -2.984), (-11.51, -0.8577, -2.793), (-11.15, -0.8577, -2.293), (-11.15, -0.8577, -1.675), (-11.51, -0.8577, -1.175), (-12.1, -0.8577, -1.085), (-12.63, -0.8577, -1.256), (-12.95, -0.8577, -1.706), (-12.95, -0.8577, -2.261), (-12.63, -0.8577, -2.711), (-12.1, -0.8577, -2.883), (-11.57, -0.8577, -2.711), (-11.24, -0.8577, -2.261), (-11.24, -0.8577, -1.706), (-11.57, -0.8577, -1.256), (-12.3, -0.8577, -1.706), (-11.9, -0.8577, -2.261), (-12.23, -1.726, -2.121), (-12.23, -1.726, -1.776), (-12.23, -1.38, -2.121), (-12.23, -1.38, -1.776), (-7.918, -1.726, -2.121), (-7.918, -1.726, -1.776), (-7.918, -1.38, -2.121), (-7.918, -1.38, -1.776)], [], [(0, 1, 3, 2), (2, 3, 5, 4), (4, 5, 7, 6), (6, 7, 9, 8), (8, 9, 11, 10), (10, 11, 13, 12), (12, 13, 15, 14), (14, 15, 17, 16), (3, 1, 19, 17, 15, 13, 11, 9, 7, 5), (16, 17, 19, 18), (18, 19, 1, 0), (0, 2, 4, 6, 8, 10, 12, 14, 16, 18), (28, 29, 23, 21), (30, 24, 27, 31), (41, 22, 26, 43), (22, 20, 25, 26), (21, 23, 27, 24), (28, 21, 24, 30), (40, 28, 32, 44), (23, 29, 31, 27), (42, 30, 31, 43), (40, 41, 29, 28), (44, 32, 34, 45), (28, 30, 34, 32), (25, 20, 33, 35), (25, 35, 39, 37), (42, 43, 51, 48), (45, 34, 38, 47), (42, 25, 37, 46), (34, 30, 36, 38), (30, 42, 46, 36), (35, 45, 47, 39), (36, 46, 52, 56), (33, 44, 45, 35), (20, 22, 41, 40), (46, 37, 53, 52), (20, 40, 44, 33), (29, 41, 43, 31), (52, 53, 55, 54), (56, 52, 54, 57), (49, 48, 51, 50), (26, 25, 49, 50), (39, 47, 54, 55), (47, 38, 57, 54), (38, 36, 56, 57), (43, 26, 50, 51), (37, 39, 55, 53), (25, 42, 48, 49), (66, 76, 75, 65), (63, 73, 72, 62), (60, 70, 69, 59), (67, 77, 76, 66), (64, 74, 73, 63), (61, 71, 70, 60), (58, 68, 77, 67), (65, 75, 74, 64), (62, 72, 71, 61), (59, 69, 68, 58), (70, 71, 78, 69), (69, 78, 77, 68), (71, 72, 79, 78), (78, 79, 76, 77), (72, 73, 74, 79), (79, 74, 75, 76), (88, 87, 97, 98), (85, 84, 94, 95), (82, 81, 91, 92), (89, 88, 98, 99), (86, 85, 95, 96), (83, 82, 92, 93), (80, 89, 99, 90), (87, 86, 96, 97), (84, 83, 93, 94), (81, 80, 90, 91), (92, 91, 100, 93), (91, 90, 99, 100), (93, 100, 101, 94), (100, 99, 98, 101), (94, 101, 96, 95), (101, 98, 97, 96), (66, 65, 87, 88), (63, 62, 84, 85), (60, 59, 81, 82), (67, 66, 88, 89), (64, 63, 85, 86), (61, 60, 82, 83), (58, 67, 89, 80), (65, 64, 86, 87), (62, 61, 83, 84), (59, 58, 80, 81), (110, 120, 119, 109), (107, 117, 116, 106), (104, 114, 113, 103), (111, 121, 120, 110), (108, 118, 117, 107), (105, 115, 114, 104), (102, 112, 121, 111), (109, 119, 118, 108), (106, 116, 115, 105), (103, 113, 112, 102), (114, 115, 122, 113), (113, 122, 121, 112), (115, 116, 123, 122), (122, 123, 120, 121), (116, 117, 118, 123), (123, 118, 119, 120), (132, 131, 141, 142), (129, 128, 138, 139), (126, 125, 135, 136), (133, 132, 142, 143), (130, 129, 139, 140), (127, 126, 136, 137), (124, 133, 143, 134), (131, 130, 140, 141), (128, 127, 137, 138), (125, 124, 134, 135), (136, 135, 144, 137), (135, 134, 143, 144), (137, 144, 145, 138), (144, 143, 142, 145), (138, 145, 140, 139), (145, 142, 141, 140), (110, 109, 131, 132), (107, 106, 128, 129), (104, 103, 125, 126), (111, 110, 132, 133), (108, 107, 129, 130), (105, 104, 126, 127), (102, 111, 133, 124), (109, 108, 130, 131), (106, 105, 127, 128), (103, 102, 124, 125), (154, 164, 163, 153), (151, 161, 160, 150), (148, 158, 157, 147), (155, 165, 164, 154), (152, 162, 161, 151), (149, 159, 158, 148), (146, 156, 165, 155), (153, 163, 162, 152), (150, 160, 159, 149), (147, 157, 156, 146), (158, 159, 166, 157), (157, 166, 165, 156), (159, 160, 167, 166), (166, 167, 164, 165), (160, 161, 162, 167), (167, 162, 163, 164), (176, 175, 185, 186), (173, 172, 182, 183), (170, 169, 179, 180), (177, 176, 186, 187), (174, 173, 183, 184), (171, 170, 180, 181), (168, 177, 187, 178), (175, 174, 184, 185), (172, 171, 181, 182), (169, 168, 178, 179), (180, 179, 188, 181), (179, 178, 187, 188), (181, 188, 189, 182), (188, 187, 186, 189), (182, 189, 184, 183), (189, 186, 185, 184), (154, 153, 175, 176), (151, 150, 172, 173), (148, 147, 169, 170), (155, 154, 176, 177), (152, 151, 173, 174), (149, 148, 170, 171), (146, 155, 177, 168), (153, 152, 174, 175), (150, 149, 171, 172), (147, 146, 168, 169), (198, 208, 207, 197), (195, 205, 204, 194), (192, 202, 201, 191), (199, 209, 208, 198), (196, 206, 205, 195), (193, 203, 202, 192), (190, 200, 209, 199), (197, 207, 206, 196), (194, 204, 203, 193), (191, 201, 200, 190), (202, 203, 210, 201), (201, 210, 209, 200), (203, 204, 211, 210), (210, 211, 208, 209), (204, 205, 206, 211), (211, 206, 207, 208), (220, 219, 229, 230), (217, 216, 226, 227), (214, 213, 223, 224), (221, 220, 230, 231), (218, 217, 227, 228), (215, 214, 224, 225), (212, 221, 231, 222), (219, 218, 228, 229), (216, 215, 225, 226), (213, 212, 222, 223), (224, 223, 232, 225), (223, 222, 231, 232), (225, 232, 233, 226), (232, 231, 230, 233), (226, 233, 228, 227), (233, 230, 229, 228), (198, 197, 219, 220), (195, 194, 216, 217), (192, 191, 213, 214), (199, 198, 220, 221), (196, 195, 217, 218), (193, 192, 214, 215), (190, 199, 221, 212), (197, 196, 218, 219), (194, 193, 215, 216), (191, 190, 212, 213), (242, 252, 251, 241), (239, 249, 248, 238), (236, 246, 245, 235), (243, 253, 252, 242), (240, 250, 249, 239), (237, 247, 246, 236), (234, 244, 253, 243), (241, 251, 250, 240), (238, 248, 247, 237), (235, 245, 244, 234), (246, 247, 254, 245), (245, 254, 253, 244), (247, 248, 255, 254), (254, 255, 252, 253), (248, 249, 250, 255), (255, 250, 251, 252), (264, 263, 273, 274), (261, 260, 270, 271), (258, 257, 267, 268), (265, 264, 274, 275), (262, 261, 271, 272), (259, 258, 268, 269), (256, 265, 275, 266), (263, 262, 272, 273), (260, 259, 269, 270), (257, 256, 266, 267), (268, 267, 276, 269), (267, 266, 275, 276), (269, 276, 277, 270), (276, 275, 274, 277), (270, 277, 272, 271), (277, 274, 273, 272), (242, 241, 263, 264), (239, 238, 260, 261), (236, 235, 257, 258), (243, 242, 264, 265), (240, 239, 261, 262), (237, 236, 258, 259), (234, 243, 265, 256), (241, 240, 262, 263), (238, 237, 259, 260), (235, 234, 256, 257), (278, 279, 281, 280), (280, 281, 285, 284), (284, 285, 283, 282), (282, 283, 279, 278), (280, 284, 282, 278), (285, 281, 279, 283), (294, 304, 303, 293), (291, 301, 300, 290), (288, 298, 297, 287), (295, 305, 304, 294), (292, 302, 301, 291), (289, 299, 298, 288), (286, 296, 305, 295), (293, 303, 302, 292), (290, 300, 299, 289), (287, 297, 296, 286), (298, 299, 306, 297), (297, 306, 305, 296), (299, 300, 307, 306), (306, 307, 304, 305), (300, 301, 302, 307), (307, 302, 303, 304), (316, 315, 325, 326), (313, 312, 322, 323), (310, 309, 319, 320), (317, 316, 326, 327), (314, 313, 323, 324), (311, 310, 320, 321), (308, 317, 327, 318), (315, 314, 324, 325), (312, 311, 321, 322), (309, 308, 318, 319), (320, 319, 328, 321), (319, 318, 327, 328), (321, 328, 329, 322), (328, 327, 326, 329), (322, 329, 324, 323), (329, 326, 325, 324), (294, 293, 315, 316), (291, 290, 312, 313), (288, 287, 309, 310), (295, 294, 316, 317), (292, 291, 313, 314), (289, 288, 310, 311), (286, 295, 317, 308), (293, 292, 314, 315), (290, 289, 311, 312), (287, 286, 308, 309), (330, 331, 333, 332), (332, 333, 337, 336), (336, 337, 335, 334), (334, 335, 331, 330), (332, 336, 334, 330), (337, 333, 331, 335)])
me_cylinder_011.polygons.foreach_set('use_smooth', [True] * 312)
_uv = me_cylinder_011.uv_layers.new(name='UVMap')
_uv.uv.foreach_set('vector', [1.0, 0.5, 1.0, 1.0, 0.9, 1.0, 0.9, 0.5, 0.9, 0.5, 0.9, 1.0, 0.8, 1.0, 0.8, 0.5, 0.8, 0.5, 0.8, 1.0, 0.7, 1.0, 0.7, 0.5, 0.7, 0.5, 0.7, 1.0, 0.6, 1.0, 0.6, 0.5, 0.6, 0.5, 0.6, 1.0, 0.5, 1.0, 0.5, 0.5, 0.5, 0.5, 0.5, 1.0, 0.4, 1.0, 0.4, 0.5, 0.4, 0.5, 0.4, 1.0, 0.3, 1.0, 0.3, 0.5, 0.3, 0.5, 0.3, 1.0, 0.2, 1.0, 0.2, 0.5, 0.3911, 0.4442, 0.25, 0.49, 0.1089, 0.4442, 0.02175, 0.3242, 0.02175, 0.1758, 0.1089, 0.05584, 0.25, 0.01, 0.3911, 0.05584, 0.4783, 0.1758, 0.4783, 0.3242, 0.2, 0.5, 0.2, 1.0, 0.1, 1.0, 0.1, 0.5, 0.1, 0.5, 0.1, 1.0, -7.451e-08, 1.0, -7.451e-08, 0.5, 0.75, 0.49, 0.8911, 0.4442, 0.9783, 0.3242, 0.9783, 0.1758, 0.8911, 0.05584, 0.75, 0.01, 0.6089, 0.05584, 0.5217, 0.1758, 0.5217, 0.3242, 0.6089, 0.4442, 0.3, 0.5935, 0.2, 0.5935, 0.2, 1.0, 0.3, 1.0, 0.3, 0.5935, 0.3, 1.0, 0.2, 1.0, 0.2, 0.5935, 0.2, 0.502, 0.2, 0.5, 0.2, 0.5, 0.2, 0.502, 0.2, 0.5, 0.3, 0.5, 0.3, 0.5, 0.2, 0.5, 0.3, 1.0, 0.2, 1.0, 0.2, 1.0, 0.3, 1.0, 0.3, 0.5935, 0.3, 1.0, 0.3, 1.0, 0.3, 0.5935, 0.3, 0.502, 0.3, 0.5935, 0.3, 0.5935, 0.3, 0.502, 0.2, 1.0, 0.2, 0.5935, 0.2, 0.5935, 0.2, 1.0, 0.3, 0.502, 0.3, 0.5935, 0.2, 0.5935, 0.2, 0.502, 0.3, 0.502, 0.2, 0.502, 0.2, 0.5935, 0.3, 0.5935, 0.3, 0.502, 0.3, 0.5935, 0.3, 0.5935, 0.3, 0.502, 0.3, 0.5935, 0.3, 0.5935, 0.3, 0.5935, 0.3, 0.5935, 0.3, 0.5, 0.3, 0.5, 0.3, 0.5, 0.3, 0.5, 0.3, 0.5, 0.3, 0.5, 0.3, 0.5, 0.3, 0.5, 0.3, 0.502, 0.2, 0.502, 0.2, 0.502, 0.3, 0.502, 0.3, 0.502, 0.3, 0.5935, 0.3, 0.5935, 0.3, 0.502, 0.3, 0.502, 0.3, 0.5, 0.3, 0.5, 0.3, 0.502, 0.3, 0.5935, 0.3, 0.5935, 0.3, 0.5935, 0.3, 0.5935, 0.3, 0.5935, 0.3, 0.502, 0.3, 0.502, 0.3, 0.5935, 0.3, 0.5, 0.3, 0.502, 0.3, 0.502, 0.3, 0.5, 0.3, 0.5935, 0.3, 0.502, 0.3, 0.502, 0.3, 0.5935, 0.3, 0.5, 0.3, 0.502, 0.3, 0.502, 0.3, 0.5, 0.3, 0.5, 0.2, 0.5, 0.2, 0.502, 0.3, 0.502, 0.3, 0.502, 0.3, 0.5, 0.3, 0.5, 0.3, 0.502, 0.3, 0.5, 0.3, 0.502, 0.3, 0.502, 0.3, 0.5, 0.2, 0.5935, 0.2, 0.502, 0.2, 0.502, 0.2, 0.5935, 0.3, 0.502, 0.3, 0.5, 0.3, 0.5, 0.3, 0.502, 0.3, 0.5935, 0.3, 0.502, 0.3, 0.502, 0.3, 0.5935, 0.3, 0.5, 0.3, 0.502, 0.2, 0.502, 0.2, 0.5, 0.2, 0.5, 0.3, 0.5, 0.3, 0.5, 0.2, 0.5, 0.3, 0.5, 0.3, 0.502, 0.3, 0.502, 0.3, 0.5, 0.3, 0.502, 0.3, 0.5935, 0.3, 0.5935, 0.3, 0.502, 0.3, 0.5935, 0.3, 0.5935, 0.3, 0.5935, 0.3, 0.5935, 0.2, 0.502, 0.2, 0.5, 0.2, 0.5, 0.2, 0.502, 0.3, 0.5, 0.3, 0.5, 0.3, 0.5, 0.3, 0.5, 0.3, 0.5, 0.3, 0.502, 0.3, 0.502, 0.3, 0.5, 0.0, 0.0, 0.0, 0.0, 0.0, 0.0, 0.0, 0.0, 0.0, 0.0, 0.0, 0.0, 0.0, 0.0, 0.0, 0.0, 0.0, 0.0, 0.0, 0.0, 0.0, 0.0, 0.0, 0.0, 0.0, 0.0, 0.0, 0.0, 0.0, 0.0, 0.0, 0.0, 0.0, 0.0, 0.0, 0.0, 0.0, 0.0, 0.0, 0.0, 0.0, 0.0, 0.0, 0.0, 0.0, 0.0, 0.0, 0.0, 0.0, 0.0, 0.0, 0.0, 0.0, 0.0, 0.0, 0.0, 0.0, 0.0, 0.0, 0.0, 0.0, 0.0, 0.0, 0.0, 0.0, 0.0, 0.0, 0.0, 0.0, 0.0, 0.0, 0.0, 0.0, 0.0, 0.0, 0.0, 0.0, 0.0, 0.0, 0.0, 0.0, 0.0, 0.0, 0.0, 0.0, 0.0, 0.0, 0.0, 0.0, 0.0, 0.0, 0.0, 0.0, 0.0, 0.0, 0.0, 0.0, 0.0, 0.0, 0.0, 0.0, 0.0, 0.0, 0.0, 0.0, 0.0, 0.0, 0.0, 0.0, 0.0, 0.0, 0.0, 0.0, 0.0, 0.0, 0.0, 0.0, 0.0, 0.0, 0.0, 0.0, 0.0, 0.0, 0.0, 0.0, 0.0, 0.0, 0.0, 0.0, 0.0, 0.0, 0.0, 0.0, 0.0, 0.0, 0.0, 0.0, 0.0, 0.0, 0.0, 0.0, 0.0, 0.0, 0.0, 0.0, 0.0, 0.0, 0.0, 0.0, 0.0, 0.0, 0.0, 0.0, 0.0, 0.0, 0.0, 0.0, 0.0, 0.0, 0.0, 0.0, 0.0, 0.0, 0.0, 0.0, 0.0, 0.0, 0.0, 0.0, 0.0, 0.0, 0.0, 0.0, 0.0, 0.0, 0.0, 0.0, 0.0, 0.0, 0.0, 0.0, 0.0, 0.0, 0.0, 0.0, 0.0, 0.0, 0.0, 0.0, 0.0, 0.0, 0.0, 0.0, 0.0, 0.0, 0.0, 0.0, 0.0, 0.0, 0.0, 0.0, 0.0, 0.0, 0.0, 0.0, 0.0, 0.0, 0.0, 0.0, 0.0, 0.0, 0.0, 0.0, 0.0, 0.0, 0.0, 0.0, 0.0, 0.0, 0.0, 0.0, 0.0, 0.0, 0.0, 0.0, 0.0, 0.0, 0.0, 0.0, 0.0, 0.0, 0.0, 0.0, 0.0, 0.0, 0.0, 0.0, 0.0, 0.0, 0.0, 0.0, 0.0, 0.0, 0.0, 0.0, 0.0, 0.0, 0.0, 0.0, 0.0, 0.0, 0.0, 0.0, 0.0, 0.0, 0.0, 0.0, 0.0, 0.0, 0.0, 0.0, 0.0, 0.0, 0.0, 0.0, 0.0, 0.0, 0.0, 0.0, 0.0, 0.0, 0.0, 0.0, 0.0, 0.0, 0.0, 0.0, 0.0, 0.0, 0.0, 0.0, 0.0, 0.0, 0.0, 0.0, 0.0, 0.0, 0.0, 0.0, 0.0, 0.0, 0.0, 0.0, 0.0, 0.0, 0.0, 0.0, 0.0, 0.0, 0.0, 0.0, 0.0, 0.0, 0.0, 0.0, 0.0, 0.0, 0.0, 0.0, 0.0, 0.0, 0.0, 0.0, 0.0, 0.0, 0.0, 0.0, 0.0, 0.0, 0.0, 0.0, 0.0, 0.0, 0.0, 0.0, 0.0, 0.0, 0.0, 0.0, 0.0, 0.0, 0.0, 0.0, 0.0, 0.0, 0.0, 0.0, 0.0, 0.0, 0.0, 0.0, 0.0, 0.0, 0.0, 0.0, 0.0, 0.0, 0.0, 0.0, 0.0, 0.0, 0.0, 0.0, 0.0, 0.0, 0.0, 0.0, 0.0, 0.0, 0.0, 0.0, 0.0, 0.0, 0.0, 0.0, 0.0, 0.0, 0.0, 0.0, 0.0, 0.0, 0.0, 0.0, 0.0, 0.0, 0.0, 0.0, 0.0, 0.0, 0.0, 0.0, 0.0, 0.0, 0.0, 0.0, 0.0, 0.0, 0.0, 0.0, 0.0, 0.0, 0.0, 0.0, 0.0, 0.0, 0.0, 0.0, 0.0, 0.0, 0.0, 0.0, 0.0, 0.0, 0.0, 0.0, 0.0, 0.0, 0.0, 0.0, 0.0, 0.0, 0.0, 0.0, 0.0, 0.0, 0.0, 0.0, 0.0, 0.0, 0.0, 0.0, 0.0, 0.0, 0.0, 0.0, 0.0, 0.0, 0.0, 0.0, 0.0, 0.0, 0.0, 0.0, 0.0, 0.0, 0.0, 0.0, 0.0, 0.0, 0.0, 0.0, 0.0, 0.0, 0.0, 0.0, 0.0, 0.0, 0.0, 0.0, 0.0, 0.0, 0.0, 0.0, 0.0, 0.0, 0.0, 0.0, 0.0, 0.0, 0.0, 0.0, 0.0, 0.0, 0.0, 0.0, 0.0, 0.0, 0.0, 0.0, 0.0, 0.0, 0.0, 0.0, 0.0, 0.0, 0.0, 0.0, 0.0, 0.0, 0.0, 0.0, 0.0, 0.0, 0.0, 0.0, 0.0, 0.0, 0.0, 0.0, 0.0, 0.0, 0.0, 0.0, 0.0, 0.0, 0.0, 0.0, 0.0, 0.0, 0.0, 0.0, 0.0, 0.0, 0.0, 0.0, 0.0, 0.0, 0.0, 0.0, 0.0, 0.0, 0.0, 0.0, 0.0, 0.0, 0.0, 0.0, 0.0, 0.0, 0.0, 0.0, 0.0, 0.0, 0.0, 0.0, 0.0, 0.0, 0.0, 0.0, 0.0, 0.0, 0.0, 0.0, 0.0, 0.0, 0.0, 0.0, 0.0, 0.0, 0.0, 0.0, 0.0, 0.0, 0.0, 0.0, 0.0, 0.0, 0.0, 0.0, 0.0, 0.0, 0.0, 0.0, 0.0, 0.0, 0.0, 0.0, 0.0, 0.0, 0.0, 0.0, 0.0, 0.0, 0.0, 0.0, 0.0, 0.0, 0.0, 0.0, 0.0, 0.0, 0.0, 0.0, 0.0, 0.0, 0.0, 0.0, 0.0, 0.0, 0.0, 0.0, 0.0, 0.0, 0.0, 0.0, 0.0, 0.0, 0.0, 0.0, 0.0, 0.0, 0.0, 0.0, 0.0, 0.0, 0.0, 0.0, 0.0, 0.0, 0.0, 0.0, 0.0, 0.0, 0.0, 0.0, 0.0, 0.0, 0.0, 0.0, 0.0, 0.0, 0.0, 0.0, 0.0, 0.0, 0.0, 0.0, 0.0, 0.0, 0.0, 0.0, 0.0, 0.0, 0.0, 0.0, 0.0, 0.0, 0.0, 0.0, 0.0, 0.0, 0.0, 0.0, 0.0, 0.0, 0.0, 0.0, 0.0, 0.0, 0.0, 0.0, 0.0, 0.0, 0.0, 0.0, 0.0, 0.0, 0.0, 0.0, 0.0, 0.0, 0.0, 0.0, 0.0, 0.0, 0.0, 0.0, 0.0, 0.0, 0.0, 0.0, 0.0, 0.0, 0.0, 0.0, 0.0, 0.0, 0.0, 0.0, 0.0, 0.0, 0.0, 0.0, 0.0, 0.0, 0.0, 0.0, 0.0, 0.0, 0.0, 0.0, 0.0, 0.0, 0.0, 0.0, 0.0, 0.0, 0.0, 0.0, 0.0, 0.0, 0.0, 0.0, 0.0, 0.0, 0.0, 0.0, 0.0, 0.0, 0.0, 0.0, 0.0, 0.0, 0.0, 0.0, 0.0, 0.0, 0.0, 0.0, 0.0, 0.0, 0.0, 0.0, 0.0, 0.0, 0.0, 0.0, 0.0, 0.0, 0.0, 0.0, 0.0, 0.0, 0.0, 0.0, 0.0, 0.0, 0.0, 0.0, 0.0, 0.0, 0.0, 0.0, 0.0, 0.0, 0.0, 0.0, 0.0, 0.0, 0.0, 0.0, 0.0, 0.0, 0.0, 0.0, 0.0, 0.0, 0.0, 0.0, 0.0, 0.0, 0.0, 0.0, 0.0, 0.0, 0.0, 0.0, 0.0, 0.0, 0.0, 0.0, 0.0, 0.0, 0.0, 0.0, 0.0, 0.0, 0.0, 0.0, 0.0, 0.0, 0.0, 0.0, 0.0, 0.0, 0.0, 0.0, 0.0, 0.0, 0.0, 0.0, 0.0, 0.0, 0.0, 0.0, 0.0, 0.0, 0.0, 0.0, 0.0, 0.0, 0.0, 0.0, 0.0, 0.0, 0.0, 0.0, 0.0, 0.0, 0.0, 0.0, 0.0, 0.0, 0.0, 0.0, 0.0, 0.0, 0.0, 0.0, 0.0, 0.0, 0.0, 0.0, 0.0, 0.0, 0.0, 0.0, 0.0, 0.0, 0.0, 0.0, 0.0, 0.0, 0.0, 0.0, 0.0, 0.0, 0.0, 0.0, 0.0, 0.0, 0.0, 0.0, 0.0, 0.0, 0.0, 0.0, 0.0, 0.0, 0.0, 0.0, 0.0, 0.0, 0.0, 0.0, 0.0, 0.0, 0.0, 0.0, 0.0, 0.0, 0.0, 0.0, 0.0, 0.0, 0.0, 0.0, 0.0, 0.0, 0.0, 0.0, 0.0, 0.0, 0.0, 0.0, 0.0, 0.0, 0.0, 0.0, 0.0, 0.0, 0.0, 0.0, 0.0, 0.0, 0.0, 0.0, 0.0, 0.0, 0.0, 0.0, 0.0, 0.0, 0.0, 0.0, 0.0, 0.0, 0.0, 0.0, 0.0, 0.0, 0.0, 0.0, 0.0, 0.0, 0.0, 0.0, 0.0, 0.0, 0.0, 0.0, 0.0, 0.0, 0.0, 0.0, 0.0, 0.0, 0.0, 0.0, 0.0, 0.0, 0.0, 0.0, 0.0, 0.0, 0.0, 0.0, 0.0, 0.0, 0.0, 0.0, 0.0, 0.0, 0.0, 0.0, 0.0, 0.0, 0.0, 0.0, 0.0, 0.0, 0.0, 0.0, 0.0, 0.0, 0.0, 0.0, 0.0, 0.0, 0.0, 0.0, 0.0, 0.0, 0.0, 0.0, 0.0, 0.0, 0.0, 0.0, 0.0, 0.0, 0.0, 0.0, 0.0, 0.0, 0.0, 0.0, 0.0, 0.0, 0.0, 0.0, 0.0, 0.0, 0.0, 0.0, 0.0, 0.0, 0.0, 0.0, 0.0, 0.0, 0.0, 0.0, 0.0, 0.0, 0.0, 0.0, 0.0, 0.0, 0.0, 0.0, 0.0, 0.0, 0.0, 0.0, 0.0, 0.0, 0.0, 0.0, 0.0, 0.0, 0.0, 0.0, 0.0, 0.0, 0.0, 0.0, 0.0, 0.0, 0.0, 0.0, 0.0, 0.0, 0.0, 0.0, 0.0, 0.0, 0.0, 0.0, 0.0, 0.0, 0.0, 0.0, 0.0, 0.0, 0.0, 0.0, 0.0, 0.0, 0.0, 0.0, 0.0, 0.0, 0.0, 0.0, 0.0, 0.0, 0.0, 0.0, 0.0, 0.0, 0.0, 0.0, 0.0, 0.0, 0.0, 0.0, 0.0, 0.0, 0.0, 0.0, 0.0, 0.0, 0.0, 0.0, 0.0, 0.0, 0.0, 0.0, 0.0, 0.0, 0.0, 0.0, 0.0, 0.0, 0.0, 0.0, 0.0, 0.0, 0.0, 0.0, 0.0, 0.0, 0.0, 0.0, 0.0, 0.0, 0.0, 0.0, 0.0, 0.0, 0.0, 0.0, 0.0, 0.0, 0.0, 0.0, 0.0, 0.0, 0.0, 0.0, 0.0, 0.0, 0.0, 0.0, 0.0, 0.0, 0.0, 0.0, 0.0, 0.0, 0.0, 0.0, 0.0, 0.0, 0.0, 0.0, 0.0, 0.0, 0.0, 0.0, 0.0, 0.0, 0.0, 0.0, 0.0, 0.0, 0.0, 0.0, 0.0, 0.0, 0.0, 0.0, 0.0, 0.0, 0.0, 0.0, 0.0, 0.0, 0.0, 0.0, 0.0, 0.0, 0.0, 0.0, 0.0, 0.0, 0.0, 0.0, 0.0, 0.0, 0.0, 0.0, 0.0, 0.0, 0.0, 0.0, 0.0, 0.0, 0.0, 0.0, 0.0, 0.0, 0.0, 0.0, 0.0, 0.0, 0.0, 0.0, 0.0, 0.0, 0.0, 0.0, 0.0, 0.0, 0.0, 0.0, 0.0, 0.0, 0.0, 0.0, 0.0, 0.0, 0.0, 0.0, 0.0, 0.0, 0.0, 0.0, 0.0, 0.0, 0.0, 0.0, 0.0, 0.0, 0.0, 0.0, 0.0, 0.0, 0.0, 0.0, 0.0, 0.0, 0.0, 0.0, 0.0, 0.0, 0.0, 0.0, 0.0, 0.0, 0.0, 0.0, 0.0, 0.0, 0.0, 0.0, 0.0, 0.0, 0.0, 0.0, 0.0, 0.0, 0.0, 0.0, 0.0, 0.0, 0.0, 0.0, 0.0, 0.0, 0.0, 0.0, 0.0, 0.0, 0.0, 0.0, 0.0, 0.0, 0.0, 0.0, 0.0, 0.0, 0.0, 0.0, 0.0, 0.0, 0.0, 0.0, 0.0, 0.0, 0.0, 0.0, 0.0, 0.0, 0.0, 0.0, 0.0, 0.0, 0.0, 0.0, 0.0, 0.0, 0.0, 0.0, 0.0, 0.0, 0.0, 0.0, 0.0, 0.0, 0.0, 0.0, 0.0, 0.0, 0.0, 0.0, 0.0, 0.0, 0.0, 0.0, 0.0, 0.0, 0.0, 0.0, 0.0, 0.0, 0.0, 0.0, 0.0, 0.0, 0.0, 0.0, 0.0, 0.0, 0.0, 0.0, 0.0, 0.0, 0.0, 0.0, 0.0, 0.0, 0.0, 0.0, 0.0, 0.0, 0.0, 0.0, 0.0, 0.0, 0.0, 0.0, 0.0, 0.0, 0.0, 0.0, 0.0, 0.0, 0.0, 0.0, 0.0, 0.0, 0.0, 0.0, 0.0, 0.0, 0.0, 0.0, 0.0, 0.0, 0.0, 0.0, 0.0, 0.0, 0.0, 0.0, 0.0, 0.0, 0.0, 0.0, 0.0, 0.0, 0.0, 0.0, 0.0, 0.0, 0.0, 0.0, 0.0, 0.0, 0.0, 0.0, 0.0, 0.0, 0.0, 0.0, 0.0, 0.0, 0.0, 0.0, 0.0, 0.0, 0.0, 0.0, 0.0, 0.0, 0.0, 0.0, 0.0, 0.0, 0.0, 0.0, 0.0, 0.0, 0.0, 0.0, 0.0, 0.0, 0.0, 0.0, 0.0, 0.0, 0.0, 0.0, 0.0, 0.0, 0.0, 0.0, 0.0, 0.0, 0.0, 0.0, 0.0, 0.0, 0.0, 0.0, 0.0, 0.0, 0.0, 0.0, 0.0, 0.0, 0.0, 0.0, 0.0, 0.0, 0.0, 0.0, 0.0, 0.0, 0.0, 0.0, 0.0, 0.0, 0.0, 0.0, 0.0, 0.0, 0.0, 0.0, 0.0, 0.0, 0.0, 0.0, 0.0, 0.0, 0.0, 0.0, 0.0, 0.0, 0.0, 0.0, 0.0, 0.0, 0.0, 0.0, 0.0, 0.0, 0.0, 0.0, 0.0, 0.0, 0.0, 0.0, 0.0, 0.0, 0.0, 0.0, 0.0, 0.0, 0.0, 0.0, 0.0, 0.0, 0.0, 0.0, 0.0, 0.0, 0.0, 0.0, 0.0, 0.0, 0.0, 0.0, 0.0, 0.0, 0.0, 0.0, 0.0, 0.0, 0.0, 0.0, 0.0, 0.0, 0.0, 0.0, 0.0, 0.0, 0.0, 0.0, 0.0, 0.0, 0.0, 0.0, 0.0, 0.0, 0.0, 0.0, 0.0, 0.0, 0.0, 0.0, 0.0, 0.0, 0.0, 0.0, 0.0, 0.0, 0.0, 0.0, 0.0, 0.0, 0.0, 0.0, 0.0, 0.0, 0.0, 0.0, 0.0, 0.0, 0.0, 0.0, 0.0, 0.0, 0.0, 0.0, 0.0, 0.0, 0.0, 0.0, 0.0, 0.0, 0.0, 0.0, 0.0, 0.0, 0.0, 0.0, 0.0, 0.0, 0.0, 0.0, 0.0, 0.0, 0.0, 0.0, 0.0, 0.0, 0.0, 0.0, 0.0, 0.0, 0.0, 0.0, 0.0, 0.0, 0.0, 0.0, 0.0, 0.0, 0.0, 0.0, 0.0, 0.0, 0.0, 0.0, 0.0, 0.0, 0.0, 0.0, 0.0, 0.0, 0.0, 0.0, 0.0, 0.0, 0.0, 0.0, 0.0, 0.0, 0.0, 0.0, 0.0, 0.0, 0.0, 0.0, 0.0, 0.0, 0.0, 0.0, 0.0, 0.0, 0.0, 0.0, 0.0, 0.0, 0.0, 0.0, 0.0, 0.0, 0.0, 0.0, 0.0, 0.0, 0.0, 0.0, 0.0, 0.0, 0.0, 0.0, 0.0, 0.0, 0.0, 0.0, 0.0, 0.0, 0.0, 0.0, 0.0, 0.0, 0.0, 0.0, 0.0, 0.0, 0.0, 0.0, 0.0, 0.0, 0.0, 0.0, 0.0, 0.0, 0.0, 0.0, 0.0, 0.0, 0.0, 0.0, 0.0, 0.0, 0.0, 0.0, 0.0, 0.0, 0.0, 0.0, 0.0, 0.0, 0.0, 0.0, 0.0, 0.0, 0.0, 0.0, 0.0, 0.0, 0.0, 0.0, 0.0, 0.0, 0.0, 0.0, 0.0, 0.0, 0.0, 0.0, 0.0, 0.0, 0.0, 0.0, 0.0, 0.0, 0.0, 0.0, 0.0, 0.0, 0.0, 0.0, 0.0, 0.0, 0.0, 0.0, 0.0, 0.0, 0.0, 0.0, 0.0, 0.0, 0.0, 0.0, 0.0, 0.0, 0.0, 0.0, 0.0, 0.0, 0.0, 0.0, 0.0, 0.0, 0.0, 0.0, 0.0, 0.0, 0.0, 0.0, 0.0, 0.0, 0.0, 0.375, 0.0, 0.625, 0.0, 0.625, 0.25, 0.375, 0.25, 0.375, 0.25, 0.625, 0.25, 0.625, 0.5, 0.375, 0.5, 0.375, 0.5, 0.625, 0.5, 0.625, 0.75, 0.375, 0.75, 0.375, 0.75, 0.625, 0.75, 0.625, 1.0, 0.375, 1.0, 0.125, 0.5, 0.375, 0.5, 0.375, 0.75, 0.125, 0.75, 0.625, 0.5, 0.875, 0.5, 0.875, 0.75, 0.625, 0.75, 0.0, 0.0, 0.0, 0.0, 0.0, 0.0, 0.0, 0.0, 0.0, 0.0, 0.0, 0.0, 0.0, 0.0, 0.0, 0.0, 0.0, 0.0, 0.0, 0.0, 0.0, 0.0, 0.0, 0.0, 0.0, 0.0, 0.0, 0.0, 0.0, 0.0, 0.0, 0.0, 0.0, 0.0, 0.0, 0.0, 0.0, 0.0, 0.0, 0.0, 0.0, 0.0, 0.0, 0.0, 0.0, 0.0, 0.0, 0.0, 0.0, 0.0, 0.0, 0.0, 0.0, 0.0, 0.0, 0.0, 0.0, 0.0, 0.0, 0.0, 0.0, 0.0, 0.0, 0.0, 0.0, 0.0, 0.0, 0.0, 0.0, 0.0, 0.0, 0.0, 0.0, 0.0, 0.0, 0.0, 0.0, 0.0, 0.0, 0.0, 0.0, 0.0, 0.0, 0.0, 0.0, 0.0, 0.0, 0.0, 0.0, 0.0, 0.0, 0.0, 0.0, 0.0, 0.0, 0.0, 0.0, 0.0, 0.0, 0.0, 0.0, 0.0, 0.0, 0.0, 0.0, 0.0, 0.0, 0.0, 0.0, 0.0, 0.0, 0.0, 0.0, 0.0, 0.0, 0.0, 0.0, 0.0, 0.0, 0.0, 0.0, 0.0, 0.0, 0.0, 0.0, 0.0, 0.0, 0.0, 0.0, 0.0, 0.0, 0.0, 0.0, 0.0, 0.0, 0.0, 0.0, 0.0, 0.0, 0.0, 0.0, 0.0, 0.0, 0.0, 0.0, 0.0, 0.0, 0.0, 0.0, 0.0, 0.0, 0.0, 0.0, 0.0, 0.0, 0.0, 0.0, 0.0, 0.0, 0.0, 0.0, 0.0, 0.0, 0.0, 0.0, 0.0, 0.0, 0.0, 0.0, 0.0, 0.0, 0.0, 0.0, 0.0, 0.0, 0.0, 0.0, 0.0, 0.0, 0.0, 0.0, 0.0, 0.0, 0.0, 0.0, 0.0, 0.0, 0.0, 0.0, 0.0, 0.0, 0.0, 0.0, 0.0, 0.0, 0.0, 0.0, 0.0, 0.0, 0.0, 0.0, 0.0, 0.0, 0.0, 0.0, 0.0, 0.0, 0.0, 0.0, 0.0, 0.0, 0.0, 0.0, 0.0, 0.0, 0.0, 0.0, 0.0, 0.0, 0.0, 0.0, 0.0, 0.0, 0.0, 0.0, 0.0, 0.0, 0.0, 0.0, 0.0, 0.0, 0.0, 0.0, 0.0, 0.0, 0.0, 0.0, 0.0, 0.0, 0.0, 0.0, 0.0, 0.0, 0.0, 0.0, 0.0, 0.0, 0.0, 0.0, 0.0, 0.0, 0.0, 0.0, 0.0, 0.0, 0.0, 0.0, 0.0, 0.0, 0.0, 0.0, 0.0, 0.0, 0.0, 0.0, 0.0, 0.0, 0.0, 0.0, 0.0, 0.0, 0.0, 0.0, 0.0, 0.0, 0.0, 0.0, 0.0, 0.0, 0.0, 0.0, 0.0, 0.0, 0.0, 0.0, 0.0, 0.0, 0.0, 0.0, 0.0, 0.0, 0.0, 0.0, 0.0, 0.0, 0.0, 0.0, 0.0, 0.0, 0.0, 0.0, 0.0, 0.0, 0.0, 0.0, 0.0, 0.0, 0.0, 0.0, 0.0, 0.0, 0.0, 0.0, 0.0, 0.0, 0.0, 0.0, 0.0, 0.0, 0.0, 0.0, 0.0, 0.0, 0.0, 0.0, 0.0, 0.0, 0.0, 0.0, 0.0, 0.0, 0.0, 0.0, 0.0, 0.0, 0.0, 0.375, 0.0, 0.625, 0.0, 0.625, 0.25, 0.375, 0.25, 0.375, 0.25, 0.625, 0.25, 0.625, 0.5, 0.375, 0.5, 0.375, 0.5, 0.625, 0.5, 0.625, 0.75, 0.375, 0.75, 0.375, 0.75, 0.625, 0.75, 0.625, 1.0, 0.375, 1.0, 0.125, 0.5, 0.375, 0.5, 0.375, 0.75, 0.125, 0.75, 0.625, 0.5, 0.875, 0.5, 0.875, 0.75, 0.625, 0.75])
me_cylinder_011.use_remesh_fix_poles = True
me_cylinder_011.use_remesh_preserve_attributes = False
me_cylinder_011.use_mirror_vertex_groups = False
me_cylinder_011.update()

# ---- objects
ob_cylinder = bpy.data.objects.new('Cylinder', me_cylinder)
ob_cylinder_006 = bpy.data.objects.new('Cylinder.006', me_cylinder_006)
ob_cylinder_011 = bpy.data.objects.new('Cylinder.011', me_cylinder_011)
ob_train_model = bpy.data.objects.new('Train Model', None)

# ---- transforms, parenting, visibility, modifiers, constraints
ob_cylinder.location = (2.342, -1.54e-07, 0.4622)
ob_cylinder.rotation_euler = (-0.0, 1.571, 0.0)
ob_cylinder.scale = (1.0, 0.9062, 3.114)
ob_cylinder.lineart.crease_threshold = 0.0
ob_cylinder_006.location = (2.342, -1.54e-07, 0.4622)
ob_cylinder_006.rotation_euler = (-0.0, 1.571, 0.0)
ob_cylinder_006.scale = (1.0, 1.0, 3.114)
ob_cylinder_006.lineart.crease_threshold = 0.0
ob_cylinder_011.location = (2.342, -1.192e-07, 0.4622)
ob_cylinder_011.lineart.crease_threshold = 0.0
_m = ob_cylinder_011.modifiers.new('Mirror', 'MIRROR')
_m.use_axis = (False, True, False)
_m.use_clip = True
_m.mirror_object = ob_cylinder_006
ob_train_model.location = (2.342, -1.54e-07, 0.4622)
ob_train_model.lineart.crease_threshold = 0.0

# ---- collection membership
col_collection.objects.link(ob_cylinder)
col_collection.objects.link(ob_cylinder_006)
col_collection.objects.link(ob_cylinder_011)
col_collection.objects.link(ob_train_model)

# ---- scene / render settings (as saved in the file)
scene.frame_start = 1; scene.frame_end = 250; scene.frame_set(1)
scene.render.engine = 'BLENDER_EEVEE_NEXT'
scene.cycles.use_denoising = False
scene.cycles.samples = 128
scene.cycles.sampling_pattern = 'TABULATED_SOBOL'
scene.cycles.use_adaptive_sampling = False
scene.cycles.use_light_tree = False
scene.view_settings.view_transform = 'Filmic'
bpy.context.view_layer.update()

# ---- added for rendering (the .blend has no active camera and no usable light): camera, sun
cam_auto = bpy.data.cameras.new('AutoCamera')
cam_auto.lens = 50.0
cam_auto.sensor_width = 36.0
cam_auto.clip_end = 1000.0
ob_auto_camera = bpy.data.objects.new('AutoCamera', cam_auto)
scene.collection.objects.link(ob_auto_camera)
ob_auto_camera.location = (12.664, -20.818, 15.0682)
ob_auto_camera.rotation_euler = (1.09748, -7.21219e-08, 0.694738)
scene.camera = ob_auto_camera
light_auto_sun = bpy.data.lights.new('AutoSun', 'SUN')
light_auto_sun.energy = 3.0
light_auto_sun.angle = 0.0523599
ob_auto_sun = bpy.data.objects.new('AutoSun', light_auto_sun)
scene.collection.objects.link(ob_auto_sun)
ob_auto_sun.rotation_euler = (0.872665, 0.174533, 0.523599)
bpy.context.view_layer.update()
